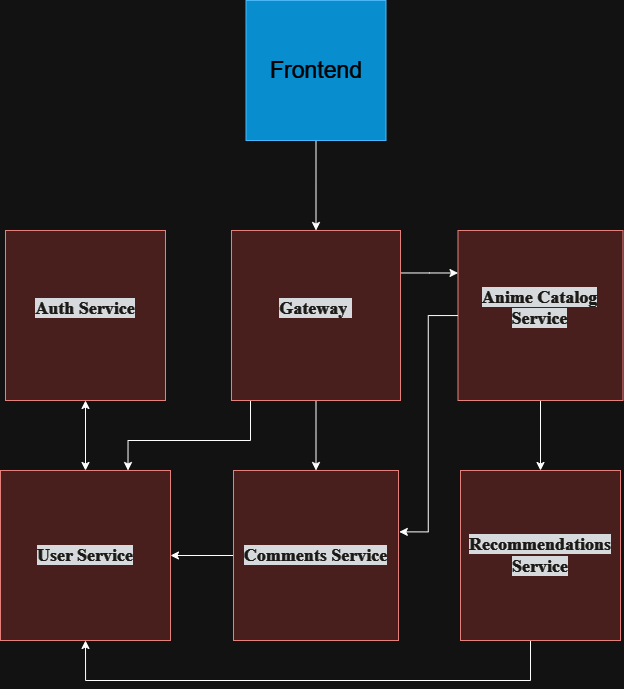

The diagram above was exported from draw.io. Its source (the exported page's mxGraphModel, read from the mxfile embedded in the PNG):
<mxGraphModel dx="934" dy="802" grid="1" gridSize="10" guides="1" tooltips="1" connect="1" arrows="1" fold="1" page="1" pageScale="1" pageWidth="827" pageHeight="1169" math="0" shadow="0">
  <root>
    <mxCell id="0" />
    <mxCell id="1" parent="0" />
    <mxCell id="MQeGXRtAFzRc6YjOP3D3-8" style="edgeStyle=orthogonalEdgeStyle;rounded=0;orthogonalLoop=1;jettySize=auto;html=1;startArrow=classic;startFill=1;" edge="1" parent="1" source="MQeGXRtAFzRc6YjOP3D3-1" target="MQeGXRtAFzRc6YjOP3D3-2">
      <mxGeometry relative="1" as="geometry" />
    </mxCell>
    <mxCell id="MQeGXRtAFzRc6YjOP3D3-1" value="&lt;span style=&quot;scrollbar-color: rgb(69, 74, 77) rgb(32, 35, 36); --tw-border-spacing-x: 0; --tw-border-spacing-y: 0; --tw-translate-x: 0; --tw-translate-y: 0; --tw-rotate: 0; --tw-skew-x: 0; --tw-skew-y: 0; --tw-scale-x: 1; --tw-scale-y: 1; --tw-pan-x: ; --tw-pan-y: ; --tw-pinch-zoom: ; --tw-scroll-snap-strictness: proximity; --tw-gradient-from-position: ; --tw-gradient-via-position: ; --tw-gradient-to-position: ; --tw-ordinal: ; --tw-slashed-zero: ; --tw-numeric-figure: ; --tw-numeric-spacing: ; --tw-numeric-fraction: ; --tw-ring-inset: ; --tw-ring-offset-width: 0px; --tw-ring-offset-color: #fff; --tw-ring-color: rgba(59,130,246,.5); --tw-ring-offset-shadow: 0 0 #0000; --tw-ring-shadow: 0 0 #0000; --tw-shadow: 0 0 #0000; --tw-shadow-colored: 0 0 #0000; --tw-blur: ; --tw-brightness: ; --tw-contrast: ; --tw-grayscale: ; --tw-hue-rotate: ; --tw-invert: ; --tw-saturate: ; --tw-sepia: ; --tw-drop-shadow: ; --tw-backdrop-blur: ; --tw-backdrop-brightness: ; --tw-backdrop-contrast: ; --tw-backdrop-grayscale: ; --tw-backdrop-hue-rotate: ; --tw-backdrop-invert: ; --tw-backdrop-opacity: ; --tw-backdrop-saturate: ; --tw-backdrop-sepia: ; --tw-contain-size: ; --tw-contain-layout: ; --tw-contain-paint: ; --tw-contain-style: ; box-sizing: border-box; border: 0px solid rgb(125, 116, 102); --darkreader-bg--tw-ring-offset-width: 0px; --darkreader-bg--tw-ring-offset-color: #181a1b; --darkreader-bg--tw-ring-color: rgba(8, 68, 166, 0.5); --darkreader-bg--tw-ring-offset-shadow: 0 0 #0000; --darkreader-bg--tw-ring-shadow: 0 0 #0000; --darkreader-bg--tw-shadow: 0 0 #0000; font-weight: 600; color: var(--darkreader-text--tw-prose-bold, #e8e6e3); font-family: __GeistSans_3a0388, __GeistSans_Fallback_3a0388; font-size: 18px; text-align: left; background-color: rgb(35, 38, 40);&quot;&gt;User Service&lt;/span&gt;" style="whiteSpace=wrap;html=1;aspect=fixed;fillColor=#f8cecc;strokeColor=#b85450;" vertex="1" parent="1">
      <mxGeometry x="110" y="470" width="170" height="170" as="geometry" />
    </mxCell>
    <mxCell id="MQeGXRtAFzRc6YjOP3D3-2" value="&#10;&lt;strong style=&quot;scrollbar-color: rgb(69, 74, 77) rgb(32, 35, 36); --tw-border-spacing-x: 0; --tw-border-spacing-y: 0; --tw-translate-x: 0; --tw-translate-y: 0; --tw-rotate: 0; --tw-skew-x: 0; --tw-skew-y: 0; --tw-scale-x: 1; --tw-scale-y: 1; --tw-pan-x: ; --tw-pan-y: ; --tw-pinch-zoom: ; --tw-scroll-snap-strictness: proximity; --tw-gradient-from-position: ; --tw-gradient-via-position: ; --tw-gradient-to-position: ; --tw-ordinal: ; --tw-slashed-zero: ; --tw-numeric-figure: ; --tw-numeric-spacing: ; --tw-numeric-fraction: ; --tw-ring-inset: ; --tw-ring-offset-width: 0px; --tw-ring-offset-color: #fff; --tw-ring-color: rgba(59,130,246,.5); --tw-ring-offset-shadow: 0 0 #0000; --tw-ring-shadow: 0 0 #0000; --tw-shadow: 0 0 #0000; --tw-shadow-colored: 0 0 #0000; --tw-blur: ; --tw-brightness: ; --tw-contrast: ; --tw-grayscale: ; --tw-hue-rotate: ; --tw-invert: ; --tw-saturate: ; --tw-sepia: ; --tw-drop-shadow: ; --tw-backdrop-blur: ; --tw-backdrop-brightness: ; --tw-backdrop-contrast: ; --tw-backdrop-grayscale: ; --tw-backdrop-hue-rotate: ; --tw-backdrop-invert: ; --tw-backdrop-opacity: ; --tw-backdrop-saturate: ; --tw-backdrop-sepia: ; --tw-contain-size: ; --tw-contain-layout: ; --tw-contain-paint: ; --tw-contain-style: ; box-sizing: border-box; border: 0px solid rgb(125, 116, 102); --darkreader-bg--tw-ring-offset-width: 0px; --darkreader-bg--tw-ring-offset-color: #181a1b; --darkreader-bg--tw-ring-color: rgba(8, 68, 166, 0.5); --darkreader-bg--tw-ring-offset-shadow: 0 0 #0000; --darkreader-bg--tw-ring-shadow: 0 0 #0000; --darkreader-bg--tw-shadow: 0 0 #0000; font-weight: 600; color: var(--darkreader-text--tw-prose-bold, #e8e6e3); font-family: __GeistSans_3a0388, __GeistSans_Fallback_3a0388; font-size: 18px; font-style: normal; font-variant-ligatures: normal; font-variant-caps: normal; letter-spacing: normal; orphans: 2; text-align: left; text-indent: 0px; text-transform: none; widows: 2; word-spacing: 0px; -webkit-text-stroke-width: 0px; white-space: normal; background-color: rgb(35, 38, 40); text-decoration-thickness: initial; text-decoration-style: initial; text-decoration-color: initial;&quot;&gt;Auth Service&lt;/strong&gt;&#10;&#10;" style="rounded=0;whiteSpace=wrap;html=1;fillColor=#f8cecc;strokeColor=#b85450;" vertex="1" parent="1">
      <mxGeometry x="115" y="230" width="160" height="170" as="geometry" />
    </mxCell>
    <mxCell id="MQeGXRtAFzRc6YjOP3D3-26" style="edgeStyle=orthogonalEdgeStyle;rounded=0;orthogonalLoop=1;jettySize=auto;html=1;entryX=0.5;entryY=1;entryDx=0;entryDy=0;" edge="1" parent="1" source="MQeGXRtAFzRc6YjOP3D3-3" target="MQeGXRtAFzRc6YjOP3D3-1">
      <mxGeometry relative="1" as="geometry">
        <Array as="points">
          <mxPoint x="640" y="680" />
          <mxPoint x="195" y="680" />
        </Array>
      </mxGeometry>
    </mxCell>
    <mxCell id="MQeGXRtAFzRc6YjOP3D3-3" value="&lt;span style=&quot;scrollbar-color: rgb(69, 74, 77) rgb(32, 35, 36); --tw-border-spacing-x: 0; --tw-border-spacing-y: 0; --tw-translate-x: 0; --tw-translate-y: 0; --tw-rotate: 0; --tw-skew-x: 0; --tw-skew-y: 0; --tw-scale-x: 1; --tw-scale-y: 1; --tw-pan-x: ; --tw-pan-y: ; --tw-pinch-zoom: ; --tw-scroll-snap-strictness: proximity; --tw-gradient-from-position: ; --tw-gradient-via-position: ; --tw-gradient-to-position: ; --tw-ordinal: ; --tw-slashed-zero: ; --tw-numeric-figure: ; --tw-numeric-spacing: ; --tw-numeric-fraction: ; --tw-ring-inset: ; --tw-ring-offset-width: 0px; --tw-ring-offset-color: #fff; --tw-ring-color: rgba(59,130,246,.5); --tw-ring-offset-shadow: 0 0 #0000; --tw-ring-shadow: 0 0 #0000; --tw-shadow: 0 0 #0000; --tw-shadow-colored: 0 0 #0000; --tw-blur: ; --tw-brightness: ; --tw-contrast: ; --tw-grayscale: ; --tw-hue-rotate: ; --tw-invert: ; --tw-saturate: ; --tw-sepia: ; --tw-drop-shadow: ; --tw-backdrop-blur: ; --tw-backdrop-brightness: ; --tw-backdrop-contrast: ; --tw-backdrop-grayscale: ; --tw-backdrop-hue-rotate: ; --tw-backdrop-invert: ; --tw-backdrop-opacity: ; --tw-backdrop-saturate: ; --tw-backdrop-sepia: ; --tw-contain-size: ; --tw-contain-layout: ; --tw-contain-paint: ; --tw-contain-style: ; box-sizing: border-box; border: 0px solid rgb(125, 116, 102); --darkreader-bg--tw-ring-offset-width: 0px; --darkreader-bg--tw-ring-offset-color: #181a1b; --darkreader-bg--tw-ring-color: rgba(8, 68, 166, 0.5); --darkreader-bg--tw-ring-offset-shadow: 0 0 #0000; --darkreader-bg--tw-ring-shadow: 0 0 #0000; --darkreader-bg--tw-shadow: 0 0 #0000; font-weight: 600; color: var(--darkreader-text--tw-prose-bold, #e8e6e3); font-family: __GeistSans_3a0388, __GeistSans_Fallback_3a0388; font-size: 18px; text-align: left; background-color: rgb(35, 38, 40);&quot;&gt;Recommendations Service&lt;/span&gt;" style="rounded=0;whiteSpace=wrap;html=1;fillColor=#f8cecc;strokeColor=#b85450;" vertex="1" parent="1">
      <mxGeometry x="570" y="470" width="160" height="170" as="geometry" />
    </mxCell>
    <mxCell id="MQeGXRtAFzRc6YjOP3D3-20" style="edgeStyle=orthogonalEdgeStyle;rounded=0;orthogonalLoop=1;jettySize=auto;html=1;entryX=1;entryY=0.5;entryDx=0;entryDy=0;" edge="1" parent="1" source="MQeGXRtAFzRc6YjOP3D3-4" target="MQeGXRtAFzRc6YjOP3D3-1">
      <mxGeometry relative="1" as="geometry" />
    </mxCell>
    <mxCell id="MQeGXRtAFzRc6YjOP3D3-4" value="&lt;br&gt;&lt;strong style=&quot;scrollbar-color: rgb(69, 74, 77) rgb(32, 35, 36); --tw-border-spacing-x: 0; --tw-border-spacing-y: 0; --tw-translate-x: 0; --tw-translate-y: 0; --tw-rotate: 0; --tw-skew-x: 0; --tw-skew-y: 0; --tw-scale-x: 1; --tw-scale-y: 1; --tw-pan-x: ; --tw-pan-y: ; --tw-pinch-zoom: ; --tw-scroll-snap-strictness: proximity; --tw-gradient-from-position: ; --tw-gradient-via-position: ; --tw-gradient-to-position: ; --tw-ordinal: ; --tw-slashed-zero: ; --tw-numeric-figure: ; --tw-numeric-spacing: ; --tw-numeric-fraction: ; --tw-ring-inset: ; --tw-ring-offset-width: 0px; --tw-ring-offset-color: #fff; --tw-ring-color: rgba(59,130,246,.5); --tw-ring-offset-shadow: 0 0 #0000; --tw-ring-shadow: 0 0 #0000; --tw-shadow: 0 0 #0000; --tw-shadow-colored: 0 0 #0000; --tw-blur: ; --tw-brightness: ; --tw-contrast: ; --tw-grayscale: ; --tw-hue-rotate: ; --tw-invert: ; --tw-saturate: ; --tw-sepia: ; --tw-drop-shadow: ; --tw-backdrop-blur: ; --tw-backdrop-brightness: ; --tw-backdrop-contrast: ; --tw-backdrop-grayscale: ; --tw-backdrop-hue-rotate: ; --tw-backdrop-invert: ; --tw-backdrop-opacity: ; --tw-backdrop-saturate: ; --tw-backdrop-sepia: ; --tw-contain-size: ; --tw-contain-layout: ; --tw-contain-paint: ; --tw-contain-style: ; box-sizing: border-box; border: 0px solid rgb(125, 116, 102); --darkreader-bg--tw-ring-offset-width: 0px; --darkreader-bg--tw-ring-offset-color: #181a1b; --darkreader-bg--tw-ring-color: rgba(8, 68, 166, 0.5); --darkreader-bg--tw-ring-offset-shadow: 0 0 #0000; --darkreader-bg--tw-ring-shadow: 0 0 #0000; --darkreader-bg--tw-shadow: 0 0 #0000; font-weight: 600; color: var(--darkreader-text--tw-prose-bold, #e8e6e3); font-family: __GeistSans_3a0388, __GeistSans_Fallback_3a0388; font-size: 18px; font-style: normal; font-variant-ligatures: normal; font-variant-caps: normal; letter-spacing: normal; orphans: 2; text-align: left; text-indent: 0px; text-transform: none; widows: 2; word-spacing: 0px; -webkit-text-stroke-width: 0px; white-space: normal; background-color: rgb(35, 38, 40); text-decoration-thickness: initial; text-decoration-style: initial; text-decoration-color: initial;&quot;&gt;Comments Service&lt;/strong&gt;&lt;div&gt;&lt;br/&gt;&lt;/div&gt;" style="rounded=0;whiteSpace=wrap;html=1;fillColor=#f8cecc;strokeColor=#b85450;" vertex="1" parent="1">
      <mxGeometry x="343" y="470" width="165" height="170" as="geometry" />
    </mxCell>
    <mxCell id="MQeGXRtAFzRc6YjOP3D3-21" style="edgeStyle=orthogonalEdgeStyle;rounded=0;orthogonalLoop=1;jettySize=auto;html=1;" edge="1" parent="1" source="MQeGXRtAFzRc6YjOP3D3-5" target="MQeGXRtAFzRc6YjOP3D3-3">
      <mxGeometry relative="1" as="geometry" />
    </mxCell>
    <mxCell id="MQeGXRtAFzRc6YjOP3D3-5" value="&#10;&lt;strong style=&quot;scrollbar-color: rgb(69, 74, 77) rgb(32, 35, 36); --tw-border-spacing-x: 0; --tw-border-spacing-y: 0; --tw-translate-x: 0; --tw-translate-y: 0; --tw-rotate: 0; --tw-skew-x: 0; --tw-skew-y: 0; --tw-scale-x: 1; --tw-scale-y: 1; --tw-pan-x: ; --tw-pan-y: ; --tw-pinch-zoom: ; --tw-scroll-snap-strictness: proximity; --tw-gradient-from-position: ; --tw-gradient-via-position: ; --tw-gradient-to-position: ; --tw-ordinal: ; --tw-slashed-zero: ; --tw-numeric-figure: ; --tw-numeric-spacing: ; --tw-numeric-fraction: ; --tw-ring-inset: ; --tw-ring-offset-width: 0px; --tw-ring-offset-color: #fff; --tw-ring-color: rgba(59,130,246,.5); --tw-ring-offset-shadow: 0 0 #0000; --tw-ring-shadow: 0 0 #0000; --tw-shadow: 0 0 #0000; --tw-shadow-colored: 0 0 #0000; --tw-blur: ; --tw-brightness: ; --tw-contrast: ; --tw-grayscale: ; --tw-hue-rotate: ; --tw-invert: ; --tw-saturate: ; --tw-sepia: ; --tw-drop-shadow: ; --tw-backdrop-blur: ; --tw-backdrop-brightness: ; --tw-backdrop-contrast: ; --tw-backdrop-grayscale: ; --tw-backdrop-hue-rotate: ; --tw-backdrop-invert: ; --tw-backdrop-opacity: ; --tw-backdrop-saturate: ; --tw-backdrop-sepia: ; --tw-contain-size: ; --tw-contain-layout: ; --tw-contain-paint: ; --tw-contain-style: ; box-sizing: border-box; border: 0px solid rgb(125, 116, 102); --darkreader-bg--tw-ring-offset-width: 0px; --darkreader-bg--tw-ring-offset-color: #181a1b; --darkreader-bg--tw-ring-color: rgba(8, 68, 166, 0.5); --darkreader-bg--tw-ring-offset-shadow: 0 0 #0000; --darkreader-bg--tw-ring-shadow: 0 0 #0000; --darkreader-bg--tw-shadow: 0 0 #0000; font-weight: 600; color: var(--darkreader-text--tw-prose-bold, #e8e6e3); font-family: __GeistSans_3a0388, __GeistSans_Fallback_3a0388; font-size: 18px; font-style: normal; font-variant-ligatures: normal; font-variant-caps: normal; letter-spacing: normal; orphans: 2; text-align: left; text-indent: 0px; text-transform: none; widows: 2; word-spacing: 0px; -webkit-text-stroke-width: 0px; white-space: normal; background-color: rgb(35, 38, 40); text-decoration-thickness: initial; text-decoration-style: initial; text-decoration-color: initial;&quot;&gt;Anime Catalog Service&lt;/strong&gt;&#10;&#10;" style="rounded=0;whiteSpace=wrap;html=1;fillColor=#f8cecc;strokeColor=#b85450;" vertex="1" parent="1">
      <mxGeometry x="567.5" y="230" width="165" height="170" as="geometry" />
    </mxCell>
    <mxCell id="MQeGXRtAFzRc6YjOP3D3-28" style="edgeStyle=orthogonalEdgeStyle;rounded=0;orthogonalLoop=1;jettySize=auto;html=1;entryX=0.5;entryY=0;entryDx=0;entryDy=0;" edge="1" parent="1" source="MQeGXRtAFzRc6YjOP3D3-6" target="MQeGXRtAFzRc6YjOP3D3-4">
      <mxGeometry relative="1" as="geometry" />
    </mxCell>
    <mxCell id="MQeGXRtAFzRc6YjOP3D3-29" style="edgeStyle=orthogonalEdgeStyle;rounded=0;orthogonalLoop=1;jettySize=auto;html=1;entryX=0.75;entryY=0;entryDx=0;entryDy=0;" edge="1" parent="1" source="MQeGXRtAFzRc6YjOP3D3-6" target="MQeGXRtAFzRc6YjOP3D3-1">
      <mxGeometry relative="1" as="geometry">
        <Array as="points">
          <mxPoint x="360" y="440" />
          <mxPoint x="238" y="440" />
        </Array>
      </mxGeometry>
    </mxCell>
    <mxCell id="MQeGXRtAFzRc6YjOP3D3-31" style="edgeStyle=orthogonalEdgeStyle;rounded=0;orthogonalLoop=1;jettySize=auto;html=1;entryX=0;entryY=0.25;entryDx=0;entryDy=0;" edge="1" parent="1" source="MQeGXRtAFzRc6YjOP3D3-6" target="MQeGXRtAFzRc6YjOP3D3-5">
      <mxGeometry relative="1" as="geometry">
        <Array as="points">
          <mxPoint x="539" y="273" />
        </Array>
      </mxGeometry>
    </mxCell>
    <mxCell id="MQeGXRtAFzRc6YjOP3D3-6" value="&#10;&lt;strong style=&quot;scrollbar-color: rgb(69, 74, 77) rgb(32, 35, 36); --tw-border-spacing-x: 0; --tw-border-spacing-y: 0; --tw-translate-x: 0; --tw-translate-y: 0; --tw-rotate: 0; --tw-skew-x: 0; --tw-skew-y: 0; --tw-scale-x: 1; --tw-scale-y: 1; --tw-pan-x: ; --tw-pan-y: ; --tw-pinch-zoom: ; --tw-scroll-snap-strictness: proximity; --tw-gradient-from-position: ; --tw-gradient-via-position: ; --tw-gradient-to-position: ; --tw-ordinal: ; --tw-slashed-zero: ; --tw-numeric-figure: ; --tw-numeric-spacing: ; --tw-numeric-fraction: ; --tw-ring-inset: ; --tw-ring-offset-width: 0px; --tw-ring-offset-color: #fff; --tw-ring-color: rgba(59,130,246,.5); --tw-ring-offset-shadow: 0 0 #0000; --tw-ring-shadow: 0 0 #0000; --tw-shadow: 0 0 #0000; --tw-shadow-colored: 0 0 #0000; --tw-blur: ; --tw-brightness: ; --tw-contrast: ; --tw-grayscale: ; --tw-hue-rotate: ; --tw-invert: ; --tw-saturate: ; --tw-sepia: ; --tw-drop-shadow: ; --tw-backdrop-blur: ; --tw-backdrop-brightness: ; --tw-backdrop-contrast: ; --tw-backdrop-grayscale: ; --tw-backdrop-hue-rotate: ; --tw-backdrop-invert: ; --tw-backdrop-opacity: ; --tw-backdrop-saturate: ; --tw-backdrop-sepia: ; --tw-contain-size: ; --tw-contain-layout: ; --tw-contain-paint: ; --tw-contain-style: ; box-sizing: border-box; border: 0px solid rgb(125, 116, 102); --darkreader-bg--tw-ring-offset-width: 0px; --darkreader-bg--tw-ring-offset-color: #181a1b; --darkreader-bg--tw-ring-color: rgba(8, 68, 166, 0.5); --darkreader-bg--tw-ring-offset-shadow: 0 0 #0000; --darkreader-bg--tw-ring-shadow: 0 0 #0000; --darkreader-bg--tw-shadow: 0 0 #0000; font-weight: 600; color: var(--darkreader-text--tw-prose-bold, #e8e6e3); font-family: __GeistSans_3a0388, __GeistSans_Fallback_3a0388; font-size: 18px; font-style: normal; font-variant-ligatures: normal; font-variant-caps: normal; letter-spacing: normal; orphans: 2; text-align: left; text-indent: 0px; text-transform: none; widows: 2; word-spacing: 0px; -webkit-text-stroke-width: 0px; white-space: normal; background-color: rgb(35, 38, 40); text-decoration-thickness: initial; text-decoration-style: initial; text-decoration-color: initial;&quot;&gt;Gateway&lt;/strong&gt;&lt;span style=&quot;color: rgb(189, 183, 175); font-family: __GeistSans_3a0388, __GeistSans_Fallback_3a0388; font-size: 18px; font-style: normal; font-variant-ligatures: normal; font-variant-caps: normal; font-weight: 400; letter-spacing: normal; orphans: 2; text-align: left; text-indent: 0px; text-transform: none; widows: 2; word-spacing: 0px; -webkit-text-stroke-width: 0px; white-space: normal; background-color: rgb(35, 38, 40); text-decoration-thickness: initial; text-decoration-style: initial; text-decoration-color: initial; display: inline !important; float: none;&quot;&gt;&lt;span&gt;&amp;nbsp;&lt;/span&gt;&lt;/span&gt;&#10;&#10;" style="rounded=0;whiteSpace=wrap;html=1;fillColor=#f8cecc;strokeColor=#b85450;" vertex="1" parent="1">
      <mxGeometry x="341" y="230" width="169" height="170" as="geometry" />
    </mxCell>
    <mxCell id="MQeGXRtAFzRc6YjOP3D3-19" style="edgeStyle=orthogonalEdgeStyle;rounded=0;orthogonalLoop=1;jettySize=auto;html=1;" edge="1" parent="1" source="MQeGXRtAFzRc6YjOP3D3-7" target="MQeGXRtAFzRc6YjOP3D3-6">
      <mxGeometry relative="1" as="geometry" />
    </mxCell>
    <mxCell id="MQeGXRtAFzRc6YjOP3D3-7" value="&lt;font style=&quot;font-size: 23px;&quot;&gt;Frontend&lt;br&gt;&lt;/font&gt;" style="whiteSpace=wrap;html=1;aspect=fixed;fillColor=#1ba1e2;strokeColor=#006EAF;fontColor=#ffffff;" vertex="1" parent="1">
      <mxGeometry x="355.5" width="140" height="140" as="geometry" />
    </mxCell>
    <mxCell id="MQeGXRtAFzRc6YjOP3D3-25" style="edgeStyle=orthogonalEdgeStyle;rounded=0;orthogonalLoop=1;jettySize=auto;html=1;entryX=1.005;entryY=0.361;entryDx=0;entryDy=0;entryPerimeter=0;" edge="1" parent="1" source="MQeGXRtAFzRc6YjOP3D3-5" target="MQeGXRtAFzRc6YjOP3D3-4">
      <mxGeometry relative="1" as="geometry" />
    </mxCell>
  </root>
</mxGraphModel>